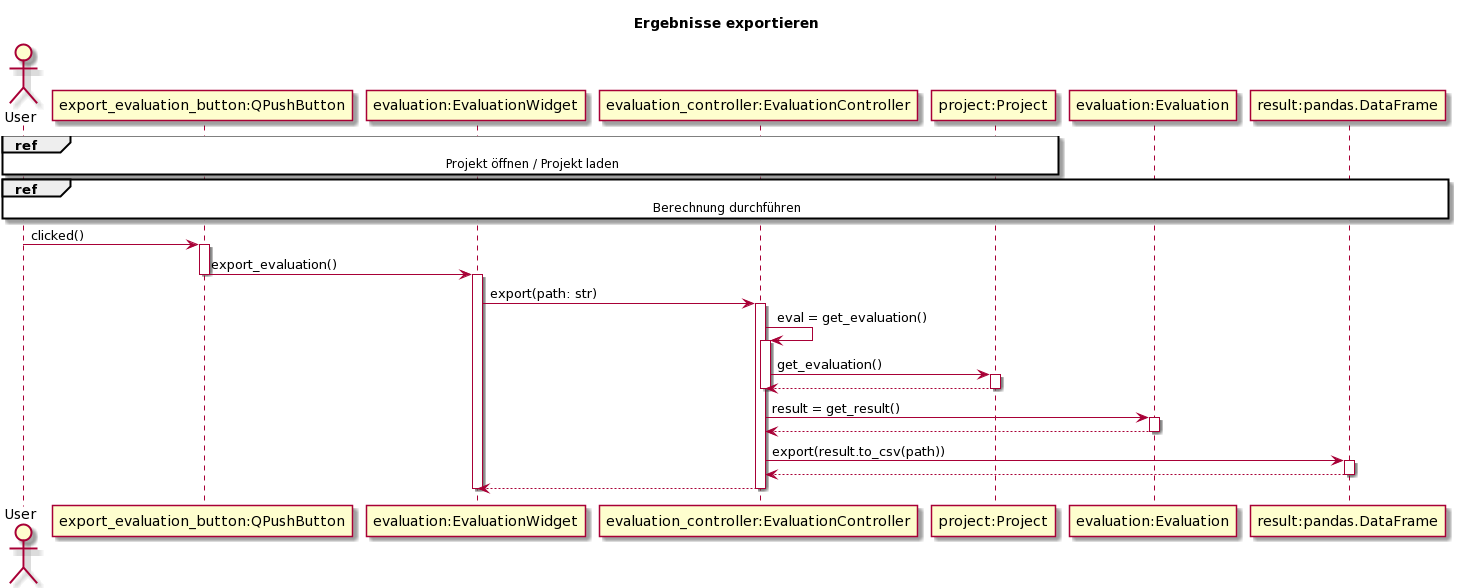

The diagram above was rendered by PlantUML. Its source (embedded in the PNG):
@startuml
skin rose

title Ergebnisse exportieren

actor User

ref over User, "export_evaluation_button:QPushButton", "evaluation:EvaluationWidget",  "evaluation_controller:EvaluationController", "project:Project" : Projekt öffnen / Projekt laden
ref over User, "export_evaluation_button:QPushButton", "evaluation:EvaluationWidget",  "evaluation_controller:EvaluationController", "project:Project", "evaluation:Evaluation", "result:pandas.DataFrame" : Berechnung durchführen

User -> "export_evaluation_button:QPushButton" : clicked()
activate "export_evaluation_button:QPushButton"

"export_evaluation_button:QPushButton" -> "evaluation:EvaluationWidget" : export_evaluation()
deactivate "export_evaluation_button:QPushButton"
activate "evaluation:EvaluationWidget"

"evaluation:EvaluationWidget" -> "evaluation_controller:EvaluationController" : export(path: str)
activate "evaluation_controller:EvaluationController"
"evaluation_controller:EvaluationController" -> "evaluation_controller:EvaluationController" : eval = get_evaluation()
activate "evaluation_controller:EvaluationController"
"evaluation_controller:EvaluationController" -> "project:Project" : get_evaluation()
activate "project:Project"
"project:Project" --> "evaluation_controller:EvaluationController"
deactivate
deactivate

"evaluation_controller:EvaluationController" -> "evaluation:Evaluation" : result = get_result()
activate "evaluation:Evaluation"
"evaluation:Evaluation" --> "evaluation_controller:EvaluationController"
deactivate "evaluation:Evaluation"

"evaluation_controller:EvaluationController" -> "result:pandas.DataFrame" : export(result.to_csv(path))
activate "result:pandas.DataFrame"
"result:pandas.DataFrame" --> "evaluation_controller:EvaluationController"
deactivate

"evaluation_controller:EvaluationController" --> "evaluation:EvaluationWidget"
deactivate
deactivate
@enduml